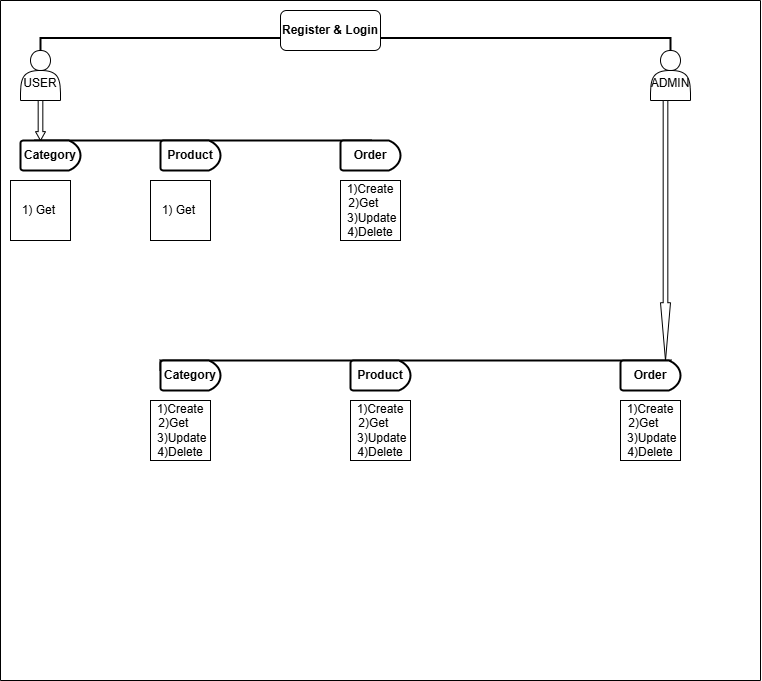

The diagram above was exported from draw.io. Its source (the exported page's mxGraphModel, read from the mxfile embedded in the PNG):
<mxGraphModel dx="993" dy="568" grid="1" gridSize="10" guides="1" tooltips="1" connect="1" arrows="1" fold="1" page="1" pageScale="1" pageWidth="850" pageHeight="1100" math="0" shadow="0">
  <root>
    <mxCell id="0" />
    <mxCell id="1" parent="0" />
    <mxCell id="95S9rvHOSS1fT0keRPcu-1" value="" style="swimlane;startSize=0;" parent="1" vertex="1">
      <mxGeometry x="250" y="100" width="760" height="680" as="geometry" />
    </mxCell>
    <mxCell id="95S9rvHOSS1fT0keRPcu-2" value="&lt;div&gt;&lt;br&gt;&lt;/div&gt;&lt;div&gt;USER&lt;/div&gt;" style="shape=actor;whiteSpace=wrap;html=1;" parent="95S9rvHOSS1fT0keRPcu-1" vertex="1">
      <mxGeometry x="20" y="50" width="40" height="50" as="geometry" />
    </mxCell>
    <mxCell id="95S9rvHOSS1fT0keRPcu-3" value="" style="strokeWidth=2;html=1;shape=mxgraph.flowchart.annotation_2;align=left;labelPosition=right;pointerEvents=1;direction=south;" parent="95S9rvHOSS1fT0keRPcu-1" vertex="1">
      <mxGeometry x="40" y="25" width="630" height="25" as="geometry" />
    </mxCell>
    <mxCell id="95S9rvHOSS1fT0keRPcu-6" value="&lt;div&gt;&lt;br&gt;&lt;/div&gt;&lt;div&gt;ADMIN&lt;/div&gt;" style="shape=actor;whiteSpace=wrap;html=1;" parent="95S9rvHOSS1fT0keRPcu-1" vertex="1">
      <mxGeometry x="650" y="50" width="40" height="50" as="geometry" />
    </mxCell>
    <mxCell id="95S9rvHOSS1fT0keRPcu-8" value="&lt;b&gt;Register &amp;amp; Login&lt;/b&gt;" style="rounded=1;whiteSpace=wrap;html=1;" parent="95S9rvHOSS1fT0keRPcu-1" vertex="1">
      <mxGeometry x="280" y="10" width="100" height="40" as="geometry" />
    </mxCell>
    <mxCell id="95S9rvHOSS1fT0keRPcu-11" value="" style="shape=singleArrow;direction=south;whiteSpace=wrap;html=1;arrowWidth=0.46666259765625;arrowSize=0.22222086588541667;" parent="95S9rvHOSS1fT0keRPcu-1" vertex="1">
      <mxGeometry x="35" y="100" width="10" height="40" as="geometry" />
    </mxCell>
    <mxCell id="95S9rvHOSS1fT0keRPcu-18" value="" style="shape=singleArrow;direction=south;whiteSpace=wrap;html=1;arrowWidth=0.46666259765625;arrowSize=0.22222086588541667;" parent="95S9rvHOSS1fT0keRPcu-1" vertex="1">
      <mxGeometry x="660" y="100" width="10" height="260" as="geometry" />
    </mxCell>
    <mxCell id="95S9rvHOSS1fT0keRPcu-19" value="" style="strokeWidth=2;html=1;shape=mxgraph.flowchart.annotation_1;align=left;pointerEvents=1;direction=south;" parent="95S9rvHOSS1fT0keRPcu-1" vertex="1">
      <mxGeometry x="35" y="140" width="335" height="10" as="geometry" />
    </mxCell>
    <mxCell id="95S9rvHOSS1fT0keRPcu-20" value="&lt;b&gt;Category&lt;/b&gt;" style="strokeWidth=2;html=1;shape=mxgraph.flowchart.delay;whiteSpace=wrap;" parent="95S9rvHOSS1fT0keRPcu-1" vertex="1">
      <mxGeometry x="20" y="140" width="60" height="30" as="geometry" />
    </mxCell>
    <mxCell id="95S9rvHOSS1fT0keRPcu-21" value="&lt;b&gt;Product&lt;/b&gt;" style="strokeWidth=2;html=1;shape=mxgraph.flowchart.delay;whiteSpace=wrap;" parent="95S9rvHOSS1fT0keRPcu-1" vertex="1">
      <mxGeometry x="160" y="140" width="60" height="30" as="geometry" />
    </mxCell>
    <mxCell id="95S9rvHOSS1fT0keRPcu-22" value="&lt;b&gt;Order&lt;/b&gt;" style="strokeWidth=2;html=1;shape=mxgraph.flowchart.delay;whiteSpace=wrap;" parent="95S9rvHOSS1fT0keRPcu-1" vertex="1">
      <mxGeometry x="340" y="140" width="60" height="30" as="geometry" />
    </mxCell>
    <mxCell id="95S9rvHOSS1fT0keRPcu-23" value="1) Get&amp;nbsp;" style="whiteSpace=wrap;html=1;aspect=fixed;" parent="95S9rvHOSS1fT0keRPcu-1" vertex="1">
      <mxGeometry x="10" y="180" width="60" height="60" as="geometry" />
    </mxCell>
    <mxCell id="95S9rvHOSS1fT0keRPcu-24" value="1) Get&amp;nbsp;" style="whiteSpace=wrap;html=1;aspect=fixed;" parent="95S9rvHOSS1fT0keRPcu-1" vertex="1">
      <mxGeometry x="150" y="180" width="60" height="60" as="geometry" />
    </mxCell>
    <mxCell id="95S9rvHOSS1fT0keRPcu-25" value="1)Create&lt;div&gt;2)Get&amp;nbsp; &amp;nbsp;&amp;nbsp;&lt;/div&gt;&lt;div&gt;&amp;nbsp;3)Update&lt;/div&gt;&lt;div&gt;4)Delete&lt;/div&gt;" style="whiteSpace=wrap;html=1;aspect=fixed;" parent="95S9rvHOSS1fT0keRPcu-1" vertex="1">
      <mxGeometry x="340" y="180" width="60" height="60" as="geometry" />
    </mxCell>
    <mxCell id="95S9rvHOSS1fT0keRPcu-26" value="" style="strokeWidth=2;html=1;shape=mxgraph.flowchart.annotation_1;align=left;pointerEvents=1;direction=south;" parent="95S9rvHOSS1fT0keRPcu-1" vertex="1">
      <mxGeometry x="160" y="360" width="510" height="10" as="geometry" />
    </mxCell>
    <mxCell id="95S9rvHOSS1fT0keRPcu-29" value="&lt;b&gt;Product&lt;/b&gt;" style="strokeWidth=2;html=1;shape=mxgraph.flowchart.delay;whiteSpace=wrap;" parent="95S9rvHOSS1fT0keRPcu-1" vertex="1">
      <mxGeometry x="350" y="360" width="60" height="30" as="geometry" />
    </mxCell>
    <mxCell id="95S9rvHOSS1fT0keRPcu-48" value="&lt;b&gt;Order&lt;/b&gt;" style="strokeWidth=2;html=1;shape=mxgraph.flowchart.delay;whiteSpace=wrap;" parent="95S9rvHOSS1fT0keRPcu-1" vertex="1">
      <mxGeometry x="620" y="360" width="60" height="30" as="geometry" />
    </mxCell>
    <mxCell id="95S9rvHOSS1fT0keRPcu-47" value="&lt;b&gt;Category&lt;/b&gt;" style="strokeWidth=2;html=1;shape=mxgraph.flowchart.delay;whiteSpace=wrap;" parent="95S9rvHOSS1fT0keRPcu-1" vertex="1">
      <mxGeometry x="160" y="360" width="60" height="30" as="geometry" />
    </mxCell>
    <mxCell id="95S9rvHOSS1fT0keRPcu-50" value="1)Create&lt;div&gt;&lt;span style=&quot;background-color: transparent; color: light-dark(rgb(0, 0, 0), rgb(255, 255, 255));&quot;&gt;2)Get&amp;nbsp; &amp;nbsp;&amp;nbsp;&lt;/span&gt;&lt;/div&gt;&lt;div&gt;&lt;span style=&quot;background-color: transparent; color: light-dark(rgb(0, 0, 0), rgb(255, 255, 255));&quot;&gt;&amp;nbsp;3)Update&lt;/span&gt;&lt;/div&gt;&lt;div&gt;&lt;span style=&quot;background-color: transparent; color: light-dark(rgb(0, 0, 0), rgb(255, 255, 255));&quot;&gt;4)Delete&lt;/span&gt;&lt;/div&gt;" style="whiteSpace=wrap;html=1;aspect=fixed;" parent="95S9rvHOSS1fT0keRPcu-1" vertex="1">
      <mxGeometry x="150" y="400" width="60" height="60" as="geometry" />
    </mxCell>
    <mxCell id="95S9rvHOSS1fT0keRPcu-51" value="1)Create&lt;div&gt;&lt;span style=&quot;background-color: transparent; color: light-dark(rgb(0, 0, 0), rgb(255, 255, 255));&quot;&gt;2)Get&amp;nbsp; &amp;nbsp;&amp;nbsp;&lt;/span&gt;&lt;/div&gt;&lt;div&gt;&lt;span style=&quot;background-color: transparent; color: light-dark(rgb(0, 0, 0), rgb(255, 255, 255));&quot;&gt;&amp;nbsp;3)Update&lt;/span&gt;&lt;/div&gt;&lt;div&gt;&lt;span style=&quot;background-color: transparent; color: light-dark(rgb(0, 0, 0), rgb(255, 255, 255));&quot;&gt;4)Delete&lt;/span&gt;&lt;/div&gt;" style="whiteSpace=wrap;html=1;aspect=fixed;" parent="95S9rvHOSS1fT0keRPcu-1" vertex="1">
      <mxGeometry x="350" y="400" width="60" height="60" as="geometry" />
    </mxCell>
    <mxCell id="95S9rvHOSS1fT0keRPcu-52" value="1)Create&lt;div&gt;&lt;span style=&quot;background-color: transparent; color: light-dark(rgb(0, 0, 0), rgb(255, 255, 255));&quot;&gt;2)Get&amp;nbsp; &amp;nbsp;&amp;nbsp;&lt;/span&gt;&lt;/div&gt;&lt;div&gt;&lt;span style=&quot;background-color: transparent; color: light-dark(rgb(0, 0, 0), rgb(255, 255, 255));&quot;&gt;&amp;nbsp;3)Update&lt;/span&gt;&lt;/div&gt;&lt;div&gt;&lt;span style=&quot;background-color: transparent; color: light-dark(rgb(0, 0, 0), rgb(255, 255, 255));&quot;&gt;4)Delete&lt;/span&gt;&lt;/div&gt;" style="whiteSpace=wrap;html=1;aspect=fixed;" parent="95S9rvHOSS1fT0keRPcu-1" vertex="1">
      <mxGeometry x="620" y="400" width="60" height="60" as="geometry" />
    </mxCell>
  </root>
</mxGraphModel>